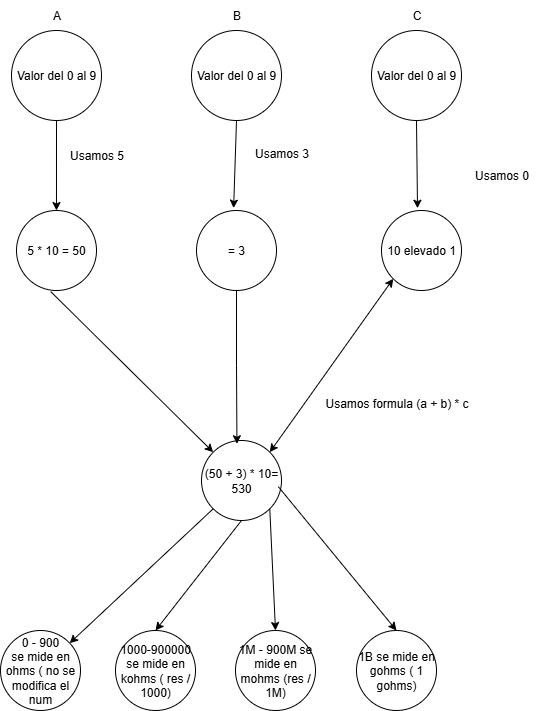

The diagram above was exported from draw.io. Its source (the exported page's mxGraphModel, read from the mxfile embedded in the PNG):
<mxGraphModel dx="837" dy="463" grid="1" gridSize="10" guides="1" tooltips="1" connect="1" arrows="1" fold="1" page="1" pageScale="1" pageWidth="827" pageHeight="1169" math="0" shadow="0">
  <root>
    <mxCell id="0" />
    <mxCell id="1" parent="0" />
    <mxCell id="YhWp_Si5dsij7d0v6sqf-1" value="Valor del 0 al 9" style="ellipse;whiteSpace=wrap;html=1;aspect=fixed;" vertex="1" parent="1">
      <mxGeometry x="110" y="40" width="90" height="90" as="geometry" />
    </mxCell>
    <mxCell id="YhWp_Si5dsij7d0v6sqf-2" value="Valor del 0 al 9" style="ellipse;whiteSpace=wrap;html=1;aspect=fixed;" vertex="1" parent="1">
      <mxGeometry x="470" y="40" width="90" height="90" as="geometry" />
    </mxCell>
    <mxCell id="YhWp_Si5dsij7d0v6sqf-3" value="Valor del 0 al 9" style="ellipse;whiteSpace=wrap;html=1;aspect=fixed;" vertex="1" parent="1">
      <mxGeometry x="290" y="40" width="90" height="90" as="geometry" />
    </mxCell>
    <mxCell id="YhWp_Si5dsij7d0v6sqf-4" value="" style="endArrow=classic;html=1;rounded=0;exitX=0.5;exitY=1;exitDx=0;exitDy=0;" edge="1" parent="1" source="YhWp_Si5dsij7d0v6sqf-1">
      <mxGeometry width="50" height="50" relative="1" as="geometry">
        <mxPoint x="154.75999999999996" y="139.99999999999997" as="sourcePoint" />
        <mxPoint x="154.98" y="220" as="targetPoint" />
      </mxGeometry>
    </mxCell>
    <mxCell id="YhWp_Si5dsij7d0v6sqf-5" value="5 * 10 = 50" style="ellipse;whiteSpace=wrap;html=1;aspect=fixed;" vertex="1" parent="1">
      <mxGeometry x="115" y="220" width="80" height="80" as="geometry" />
    </mxCell>
    <mxCell id="YhWp_Si5dsij7d0v6sqf-6" value="Usamos 5" style="text;html=1;align=center;verticalAlign=middle;resizable=0;points=[];autosize=1;strokeColor=none;fillColor=none;" vertex="1" parent="1">
      <mxGeometry x="155" y="150" width="80" height="30" as="geometry" />
    </mxCell>
    <mxCell id="YhWp_Si5dsij7d0v6sqf-7" value="" style="endArrow=classic;html=1;rounded=0;exitX=0.5;exitY=1;exitDx=0;exitDy=0;entryX=0.464;entryY=-0.03;entryDx=0;entryDy=0;entryPerimeter=0;" edge="1" parent="1" source="YhWp_Si5dsij7d0v6sqf-3" target="YhWp_Si5dsij7d0v6sqf-8">
      <mxGeometry width="50" height="50" relative="1" as="geometry">
        <mxPoint x="360" y="200" as="sourcePoint" />
        <mxPoint x="340" y="210" as="targetPoint" />
      </mxGeometry>
    </mxCell>
    <mxCell id="YhWp_Si5dsij7d0v6sqf-8" value="= 3" style="ellipse;whiteSpace=wrap;html=1;aspect=fixed;" vertex="1" parent="1">
      <mxGeometry x="295" y="220" width="80" height="80" as="geometry" />
    </mxCell>
    <mxCell id="YhWp_Si5dsij7d0v6sqf-9" value="Usamos 3" style="text;html=1;align=center;verticalAlign=middle;resizable=0;points=[];autosize=1;strokeColor=none;fillColor=none;" vertex="1" parent="1">
      <mxGeometry x="340" y="148" width="80" height="30" as="geometry" />
    </mxCell>
    <mxCell id="YhWp_Si5dsij7d0v6sqf-10" value="10 elevado 1" style="ellipse;whiteSpace=wrap;html=1;aspect=fixed;" vertex="1" parent="1">
      <mxGeometry x="480" y="220" width="80" height="80" as="geometry" />
    </mxCell>
    <mxCell id="YhWp_Si5dsij7d0v6sqf-11" value="Usamos 0" style="text;html=1;align=center;verticalAlign=middle;resizable=0;points=[];autosize=1;strokeColor=none;fillColor=none;" vertex="1" parent="1">
      <mxGeometry x="560" y="170" width="80" height="30" as="geometry" />
    </mxCell>
    <mxCell id="YhWp_Si5dsij7d0v6sqf-12" value="" style="endArrow=classic;html=1;rounded=0;exitX=0.5;exitY=1;exitDx=0;exitDy=0;entryX=0.45;entryY=-0.028;entryDx=0;entryDy=0;entryPerimeter=0;" edge="1" parent="1" source="YhWp_Si5dsij7d0v6sqf-2" target="YhWp_Si5dsij7d0v6sqf-10">
      <mxGeometry width="50" height="50" relative="1" as="geometry">
        <mxPoint x="340" y="230" as="sourcePoint" />
        <mxPoint x="390" y="180" as="targetPoint" />
      </mxGeometry>
    </mxCell>
    <mxCell id="YhWp_Si5dsij7d0v6sqf-14" value="A" style="text;html=1;align=center;verticalAlign=middle;resizable=0;points=[];autosize=1;strokeColor=none;fillColor=none;" vertex="1" parent="1">
      <mxGeometry x="140" y="10" width="30" height="30" as="geometry" />
    </mxCell>
    <mxCell id="YhWp_Si5dsij7d0v6sqf-15" value="B" style="text;html=1;align=center;verticalAlign=middle;resizable=0;points=[];autosize=1;strokeColor=none;fillColor=none;" vertex="1" parent="1">
      <mxGeometry x="320" y="10" width="30" height="30" as="geometry" />
    </mxCell>
    <mxCell id="YhWp_Si5dsij7d0v6sqf-16" value="C" style="text;html=1;align=center;verticalAlign=middle;resizable=0;points=[];autosize=1;strokeColor=none;fillColor=none;" vertex="1" parent="1">
      <mxGeometry x="500" y="10" width="30" height="30" as="geometry" />
    </mxCell>
    <mxCell id="YhWp_Si5dsij7d0v6sqf-17" value="" style="endArrow=classic;html=1;rounded=0;exitX=0.428;exitY=1.014;exitDx=0;exitDy=0;exitPerimeter=0;entryX=0;entryY=0;entryDx=0;entryDy=0;" edge="1" parent="1" source="YhWp_Si5dsij7d0v6sqf-5" target="YhWp_Si5dsij7d0v6sqf-18">
      <mxGeometry width="50" height="50" relative="1" as="geometry">
        <mxPoint x="210" y="390" as="sourcePoint" />
        <mxPoint x="300" y="390" as="targetPoint" />
      </mxGeometry>
    </mxCell>
    <mxCell id="YhWp_Si5dsij7d0v6sqf-18" value="(50 + 3) * 10= 530" style="ellipse;whiteSpace=wrap;html=1;aspect=fixed;" vertex="1" parent="1">
      <mxGeometry x="300" y="450" width="80" height="80" as="geometry" />
    </mxCell>
    <mxCell id="YhWp_Si5dsij7d0v6sqf-19" style="edgeStyle=orthogonalEdgeStyle;rounded=0;orthogonalLoop=1;jettySize=auto;html=1;entryX=0.443;entryY=0.041;entryDx=0;entryDy=0;entryPerimeter=0;" edge="1" parent="1" source="YhWp_Si5dsij7d0v6sqf-8" target="YhWp_Si5dsij7d0v6sqf-18">
      <mxGeometry relative="1" as="geometry" />
    </mxCell>
    <mxCell id="YhWp_Si5dsij7d0v6sqf-21" value="" style="endArrow=classic;startArrow=classic;html=1;rounded=0;exitX=0;exitY=1;exitDx=0;exitDy=0;entryX=1;entryY=0;entryDx=0;entryDy=0;" edge="1" parent="1" source="YhWp_Si5dsij7d0v6sqf-10" target="YhWp_Si5dsij7d0v6sqf-18">
      <mxGeometry width="50" height="50" relative="1" as="geometry">
        <mxPoint x="460" y="410" as="sourcePoint" />
        <mxPoint x="510" y="360" as="targetPoint" />
      </mxGeometry>
    </mxCell>
    <mxCell id="YhWp_Si5dsij7d0v6sqf-22" value="Usamos formula (a + b) * c" style="text;html=1;align=center;verticalAlign=middle;resizable=0;points=[];autosize=1;strokeColor=none;fillColor=none;" vertex="1" parent="1">
      <mxGeometry x="410" y="398" width="170" height="30" as="geometry" />
    </mxCell>
    <mxCell id="YhWp_Si5dsij7d0v6sqf-23" value="0 - 900&lt;div&gt;se mide en ohms ( no se modifica el num&lt;/div&gt;" style="ellipse;whiteSpace=wrap;html=1;aspect=fixed;" vertex="1" parent="1">
      <mxGeometry x="99" y="640" width="80" height="80" as="geometry" />
    </mxCell>
    <mxCell id="YhWp_Si5dsij7d0v6sqf-24" value="" style="endArrow=classic;html=1;rounded=0;exitX=0;exitY=1;exitDx=0;exitDy=0;" edge="1" parent="1" source="YhWp_Si5dsij7d0v6sqf-18" target="YhWp_Si5dsij7d0v6sqf-23">
      <mxGeometry width="50" height="50" relative="1" as="geometry">
        <mxPoint x="380" y="620" as="sourcePoint" />
        <mxPoint x="430" y="570" as="targetPoint" />
      </mxGeometry>
    </mxCell>
    <mxCell id="YhWp_Si5dsij7d0v6sqf-25" value="1000-900000&lt;div&gt;se mide en kohms ( res / 1000)&lt;/div&gt;" style="ellipse;whiteSpace=wrap;html=1;aspect=fixed;" vertex="1" parent="1">
      <mxGeometry x="214" y="640" width="80" height="80" as="geometry" />
    </mxCell>
    <mxCell id="YhWp_Si5dsij7d0v6sqf-26" value="" style="endArrow=classic;html=1;rounded=0;exitX=0.5;exitY=1;exitDx=0;exitDy=0;entryX=0.5;entryY=0;entryDx=0;entryDy=0;" edge="1" parent="1" source="YhWp_Si5dsij7d0v6sqf-18" target="YhWp_Si5dsij7d0v6sqf-25">
      <mxGeometry width="50" height="50" relative="1" as="geometry">
        <mxPoint x="480" y="580" as="sourcePoint" />
        <mxPoint x="530" y="530" as="targetPoint" />
      </mxGeometry>
    </mxCell>
    <mxCell id="YhWp_Si5dsij7d0v6sqf-27" value="1M - 900M se mide en mohms (res / 1M)" style="ellipse;whiteSpace=wrap;html=1;aspect=fixed;" vertex="1" parent="1">
      <mxGeometry x="334" y="640" width="80" height="80" as="geometry" />
    </mxCell>
    <mxCell id="YhWp_Si5dsij7d0v6sqf-28" value="" style="endArrow=classic;html=1;rounded=0;exitX=1;exitY=1;exitDx=0;exitDy=0;entryX=0.5;entryY=0;entryDx=0;entryDy=0;" edge="1" parent="1" source="YhWp_Si5dsij7d0v6sqf-18" target="YhWp_Si5dsij7d0v6sqf-27">
      <mxGeometry width="50" height="50" relative="1" as="geometry">
        <mxPoint x="520" y="600" as="sourcePoint" />
        <mxPoint x="570" y="550" as="targetPoint" />
      </mxGeometry>
    </mxCell>
    <mxCell id="YhWp_Si5dsij7d0v6sqf-29" value="1B se mide en gohms ( 1 gohms)" style="ellipse;whiteSpace=wrap;html=1;aspect=fixed;" vertex="1" parent="1">
      <mxGeometry x="455" y="640" width="80" height="80" as="geometry" />
    </mxCell>
    <mxCell id="YhWp_Si5dsij7d0v6sqf-30" value="" style="endArrow=classic;html=1;rounded=0;exitX=0.96;exitY=0.577;exitDx=0;exitDy=0;exitPerimeter=0;entryX=0.5;entryY=0;entryDx=0;entryDy=0;" edge="1" parent="1" source="YhWp_Si5dsij7d0v6sqf-18" target="YhWp_Si5dsij7d0v6sqf-29">
      <mxGeometry width="50" height="50" relative="1" as="geometry">
        <mxPoint x="570" y="590" as="sourcePoint" />
        <mxPoint x="620" y="540" as="targetPoint" />
      </mxGeometry>
    </mxCell>
  </root>
</mxGraphModel>